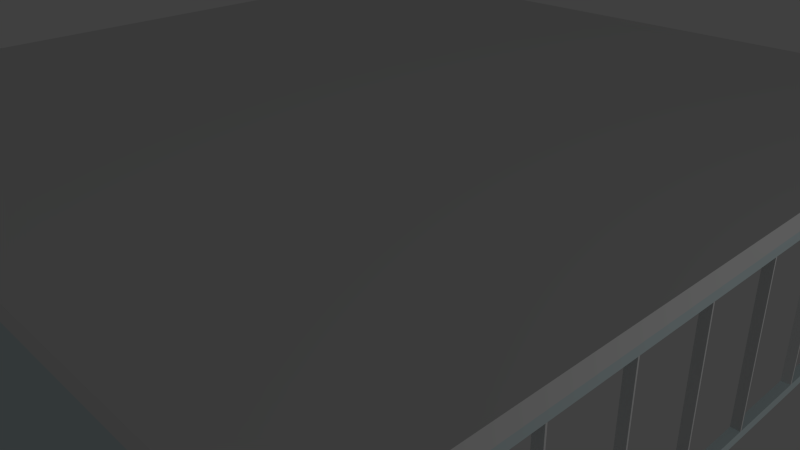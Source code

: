 # Source: flat_walls.blend  (saved by Blender 2.70.0; exported with 4.5.12 LTS)
import bpy
from mathutils import Matrix  # noqa: F401  (used for matrix-valued properties, if any)

bpy.ops.wm.read_factory_settings(use_empty=True)
scene = bpy.context.scene
scene.name = 'Scene'

# ---- collections
col_collection_1 = bpy.data.collections.new('Collection 1'); scene.collection.children.link(col_collection_1)

# ---- materials (node trees are filled in below, after node groups)
mat_walls = bpy.data.materials.new('walls')
mat_walls.alpha_threshold = 0.0
mat_walls.use_transparent_shadow = False
mat_walls.preview_render_type = 'FLAT'
mat_walls.diffuse_color = (0.6597, 0.7795, 0.8, 1.0)
mat_walls.roughness = 0.5
mat_walls.line_color = (0.0, 0.0, 0.0, 1.0)

# ---- material node trees

# ---- world
world_world = bpy.data.worlds.new('World'); scene.world = world_world
world_world.color = (0.05088, 0.05088, 0.05088)
world_world.use_sun_shadow = False
world_world.sun_shadow_jitter_overblur = 0.0
world_world.cycles.sampling_method = 'MANUAL'
world_world.cycles.sample_map_resolution = 256

# ---- cameras
cam_camera = bpy.data.cameras.new('Camera')
cam_camera.clip_end = 100.0
cam_camera.lens = 35.0
cam_camera.sensor_width = 32.0
cam_camera.sensor_height = 18.0
cam_camera.ortho_scale = 7.314
cam_camera.dof.focus_distance = 0.0
cam_camera.dof.aperture_fstop = 128.0

# ---- lights
light_lamp = bpy.data.lights.new('Lamp', 'POINT')
light_lamp.transmission_factor = 0.0
light_lamp.cutoff_distance = 30.0
light_lamp.use_shadow = False
light_lamp.energy = 118.0
light_lamp.shadow_buffer_clip_start = 1.001
light_lamp.shadow_soft_size = 0.1
light_lamp.shadow_maximum_resolution = 0.006
light_lamp.use_absolute_resolution = True
light_lamp.cycles.use_multiple_importance_sampling = False

# ---- meshes
me_cube_005 = bpy.data.meshes.new('Cube.005')
me_cube_005.from_pydata([(-1.0, 799.0, -1.0), (-1.0, 801.0, -1.0), (1.0, 801.0, -1.0), (1.0, 799.0, -1.0), (-1.0, 799.0, 1.0), (-1.0, 801.0, 1.0), (1.0, 801.0, 1.0), (1.0, 799.0, 1.0), (-1.0, 699.0, -1.0), (-1.0, 701.0, -1.0), (1.0, 701.0, -1.0), (1.0, 699.0, -1.0), (-1.0, 699.0, 1.0), (-1.0, 701.0, 1.0), (1.0, 701.0, 1.0), (1.0, 699.0, 1.0), (-1.0, 599.0, -1.0), (-1.0, 601.0, -1.0), (1.0, 601.0, -1.0), (1.0, 599.0, -1.0), (-1.0, 599.0, 1.0), (-1.0, 601.0, 1.0), (1.0, 601.0, 1.0), (1.0, 599.0, 1.0), (-1.0, 499.0, -1.0), (-1.0, 501.0, -1.0), (1.0, 501.0, -1.0), (1.0, 499.0, -1.0), (-1.0, 499.0, 1.0), (-1.0, 501.0, 1.0), (1.0, 501.0, 1.0), (1.0, 499.0, 1.0), (-1.0, 399.0, -1.0), (-1.0, 401.0, -1.0), (1.0, 401.0, -1.0), (1.0, 399.0, -1.0), (-1.0, 399.0, 1.0), (-1.0, 401.0, 1.0), (1.0, 401.0, 1.0), (1.0, 399.0, 1.0), (-1.0, 299.0, -1.0), (-1.0, 301.0, -1.0), (1.0, 301.0, -1.0), (1.0, 299.0, -1.0), (-1.0, 299.0, 1.0), (-1.0, 301.0, 1.0), (1.0, 301.0, 1.0), (1.0, 299.0, 1.0), (-1.0, 199.0, -1.0), (-1.0, 201.0, -1.0), (1.0, 201.0, -1.0), (1.0, 199.0, -1.0), (-1.0, 199.0, 1.0), (-1.0, 201.0, 1.0), (1.0, 201.0, 1.0), (1.0, 199.0, 1.0), (-1.0, 99.0, -1.0), (-1.0, 101.0, -1.0), (1.0, 101.0, -1.0), (1.0, 99.0, -1.0), (-1.0, 99.0, 1.0), (-1.0, 101.0, 1.0), (1.0, 101.0, 1.0), (1.0, 99.0, 1.0), (-1.0, -1.0, -1.0), (-1.0, 1.0, -1.0), (1.0, 1.0, -1.0), (1.0, -1.0, -1.0), (-1.0, -1.0, 1.0), (-1.0, 1.0, 1.0), (1.0, 1.0, 1.0), (1.0, -1.0, 1.0)], [], [(4, 5, 1, 0), (5, 6, 2, 1), (6, 7, 3, 2), (7, 4, 0, 3), (0, 1, 2, 3), (7, 6, 5, 4), (12, 13, 9, 8), (13, 14, 10, 9), (14, 15, 11, 10), (15, 12, 8, 11), (8, 9, 10, 11), (15, 14, 13, 12), (20, 21, 17, 16), (21, 22, 18, 17), (22, 23, 19, 18), (23, 20, 16, 19), (16, 17, 18, 19), (23, 22, 21, 20), (28, 29, 25, 24), (29, 30, 26, 25), (30, 31, 27, 26), (31, 28, 24, 27), (24, 25, 26, 27), (31, 30, 29, 28), (36, 37, 33, 32), (37, 38, 34, 33), (38, 39, 35, 34), (39, 36, 32, 35), (32, 33, 34, 35), (39, 38, 37, 36), (44, 45, 41, 40), (45, 46, 42, 41), (46, 47, 43, 42), (47, 44, 40, 43), (40, 41, 42, 43), (47, 46, 45, 44), (52, 53, 49, 48), (53, 54, 50, 49), (54, 55, 51, 50), (55, 52, 48, 51), (48, 49, 50, 51), (55, 54, 53, 52), (60, 61, 57, 56), (61, 62, 58, 57), (62, 63, 59, 58), (63, 60, 56, 59), (56, 57, 58, 59), (63, 62, 61, 60), (68, 69, 65, 64), (69, 70, 66, 65), (70, 71, 67, 66), (71, 68, 64, 67), (64, 65, 66, 67), (71, 70, 69, 68)])
me_cube_005.use_remesh_preserve_volume = False
me_cube_005.use_remesh_preserve_attributes = False
me_cube_005.use_mirror_vertex_groups = False
me_cube_005.update()
me_cube = bpy.data.meshes.new('Cube')
me_cube.from_pydata([(-1.0, -1.0, -1.0), (-1.0, 1.0, -1.0), (1.0, 1.0, -1.0), (1.0, -1.0, -1.0), (-1.0, -1.0, 1.0), (-1.0, 1.0, 1.0), (1.0, 1.0, 1.0), (1.0, -1.0, 1.0)], [], [(4, 5, 1, 0), (5, 6, 2, 1), (6, 7, 3, 2), (7, 4, 0, 3), (0, 1, 2, 3), (7, 6, 5, 4)])
me_cube.use_remesh_preserve_volume = False
me_cube.use_remesh_preserve_attributes = False
me_cube.use_mirror_vertex_groups = False
me_cube.update()
me_cube_002 = bpy.data.meshes.new('Cube.002')
me_cube_002.from_pydata([(1.0, 1.0, -1.0), (1.0, -1.0, -1.0), (0.98, -0.98, -1.0), (0.98, 0.98, -1.0), (0.18, 0.98, -1.0), (-1.0, 1.0, -1.0), (1.0, 1.0, 1.0), (-1.0, 1.0, 1.0), (1.0, -0.98, -0.9), (-1.0, -1.0, -1.0), (-0.18, -0.98, -1.0), (-0.18, -0.94, -1.0), (-0.15, -0.94, -1.0), (-0.15, -0.98, -1.0), (0.15, -0.98, -1.0), (0.15, -0.9349, -1.0), (0.18, -0.9349, -1.0), (0.18, -0.98, -1.0), (0.98, -0.98, 1.0), (0.98, 0.98, 1.0), (0.98, 0.98, 0.9), (0.98, -0.98, 0.9), (0.98, -0.98, -0.9), (0.98, 0.98, -0.9), (0.18, 0.98, 1.0), (0.8583, 0.98, -0.9), (0.8583, 0.98, 0.9), (-0.94, 0.15, -1.0), (-0.98, 0.15, -1.0), (-0.98, -0.15, -1.0), (-0.95, -0.15, -1.0), (-0.98, -0.18, -1.0), (-0.98, -0.98, -1.0), (0.15, 0.95, -1.0), (0.15, 0.98, -1.0), (-0.15, 0.98, -1.0), (-0.15, 0.94, -1.0), (-0.18, 0.94, -1.0), (-0.18, 0.98, -1.0), (-0.98, 0.98, -1.0), (-0.98, 0.18, -1.0), (-0.94, 0.18, -1.0), (1.0, -1.0, 1.0), (1.0, 0.98, -0.9), (-1.0, -1.0, 1.0), (1.0, -0.98, 0.9), (-0.18, -0.18, -1.0), (-0.18, -0.74, -1.0), (-0.18, -0.74, 0.8), (-0.18, -0.94, 0.8), (-0.18, -0.98, 1.0), (-0.18, -0.18, 1.0), (-0.15, -0.94, 0.8), (-0.15, -0.74, 0.8), (-0.15, -0.74, -1.0), (-0.15, -0.1, -1.0), (-0.15, -0.1, 0.8), (-0.15, 0.1, 0.8), (-0.15, 0.1, -1.0), (-0.15, 0.22, -1.0), (-0.15, 0.22, 0.8), (-0.15, 0.94, 0.8), (-0.15, 0.98, 1.0), (-0.15, -0.08333, 1.0), (-0.15, -0.98, 1.0), (0.15, -0.98, 1.0), (0.15, -0.4, 0.8), (0.15, -0.4, -0.2), (0.15, 0.4, -0.2), (0.15, 0.4549, -0.2798), (0.15, 0.4549, -1.0), (0.15, -0.4549, -1.0), (0.15, -0.4549, 0.8), (0.15, -0.9349, 0.8), (0.18, -0.9349, 0.8), (0.18, 0.4549, -0.2757), (0.18, 0.4, -0.2), (0.18, -0.4, -0.2), (0.18, -0.4, 0.8), (0.18, -0.98, 1.0), (0.18, -0.4549, 0.8), (0.18, -0.4549, -1.0), (0.18, 0.4549, -1.0), (1.0, 0.98, 0.9), (0.8583, 0.98, 0.9), (0.8583, 0.98, -0.9), (0.18, 0.4, 0.8), (0.18, 0.4549, 0.8), (0.18, 0.9349, 0.8), (0.18, 0.9349, -0.9377), (-0.94, 0.15, 0.8), (-0.94, 0.18, 0.8), (-0.18, 0.15, 1.0), (-0.18, 0.15, 1.0), (-0.98, 0.15, 1.0), (-0.42, 0.15, 0.8), (-0.22, 0.15, 0.8), (-0.22, 0.15, 0.8), (-0.22, 0.15, -1.0), (-0.18, 0.15, -1.0), (-0.98, -0.15, 1.0), (-0.18, -0.15, -1.0), (-0.22, -0.15, -1.0), (-0.22, -0.15, 0.8), (-0.42, -0.15, 0.8), (-0.42, -0.15, -1.0), (-0.18, -0.15, 1.0), (-0.42, -0.18, -1.0), (-0.98, -0.18, 1.0), (-0.98, -0.98, 1.0), (0.15, 0.9349, -1.0), (0.18, 0.9349, -1.0), (0.15, 0.9349, -0.978), (0.15, 0.9349, 0.8), (0.15, 0.4549, 0.8), (0.15, 0.4, 0.8), (0.15, 0.8833, 1.0), (0.15, 0.98, 1.0), (-0.18, 0.94, 0.8), (-0.18, 0.98, 1.0), (-0.98, 0.98, 1.0), (-0.98, 0.18, 1.0), (-0.18, 0.18, -1.0), (-0.22, 0.18, -1.0), (-0.22, 0.18, 0.8), (-0.22, 0.18, 0.8), (-0.42, 0.18, 0.8), (-0.18, 0.18, 1.0), (-0.18, 0.001772, 1.0), (-0.42, -0.18, 0.8), (-0.22, -0.18, 0.8), (-0.22, -0.18, -1.0), (-0.18, -0.1, -1.0), (-0.18, -0.1, 0.8), (-0.18, 0.1, 0.8), (-0.18, 0.1, -1.0), (-0.18, 0.22, -1.0), (-0.18, 0.22, 0.8)], [], [(0, 1, 2, 3, 4, 5), (6, 0, 5, 7), (1, 0, 43, 8, 45, 42), (1, 9, 10, 11, 12, 13, 14, 15, 16, 17, 2), (3, 2, 18, 19, 20, 21, 22, 23), (19, 24, 4, 3, 23, 25, 26, 20), (27, 28, 29, 30, 31, 32, 10, 9, 5, 4, 33, 34, 35, 36, 37, 38, 39, 40, 41), (6, 7, 24, 19, 18, 42), (9, 44, 7, 5), (1, 42, 44, 9), (46, 47, 48, 49, 11, 10, 50, 51), (13, 12, 52, 53, 54, 55, 56, 57, 58, 59, 60, 61, 36, 35, 62, 63, 64), (14, 13, 64, 65), (14, 65, 66, 67, 68, 69, 70, 71, 72, 73, 15), (74, 16, 15, 73), (75, 76, 77, 78, 79, 17, 16, 74, 80, 81, 82), (2, 17, 79, 18), (83, 45, 21, 20, 26, 84), (45, 8, 22, 21), (8, 43, 85, 25, 23, 22), (4, 24, 79, 78, 86, 76, 75, 87, 88, 89), (26, 25, 85, 84), (90, 27, 41, 91), (92, 93, 94, 28, 27, 90, 95, 96, 97, 98, 99), (29, 28, 94, 100), (101, 102, 103, 104, 105, 30, 29, 100, 106), (107, 31, 30, 105), (32, 31, 108, 109), (10, 32, 109, 50), (110, 33, 4, 111), (33, 112, 113, 114, 69, 68, 115, 66, 65, 116, 117, 34), (117, 62, 35, 34), (118, 37, 36, 61), (119, 120, 39, 38), (40, 39, 120, 121), (122, 123, 124, 125, 126, 91, 41, 40, 121, 127), (7, 121, 120, 119, 127, 93, 92, 128, 51, 63, 62, 117, 116, 24), (42, 18, 79, 24, 116, 65, 64, 63, 51, 50, 44), (0, 6, 42, 45, 83, 43), (7, 44, 50, 109, 108, 51, 128, 106, 100, 94, 93, 127, 121), (51, 108, 31, 107, 129, 130, 131, 46), (47, 46, 131, 102, 101, 132, 55, 54), (56, 55, 132, 133), (57, 56, 133, 134), (134, 135, 58, 57), (59, 58, 135, 99, 98, 123, 122, 136), (60, 59, 136, 137), (61, 60, 137, 118), (78, 77, 67, 66), (77, 76, 68, 67), (71, 70, 82, 81), (72, 71, 81, 80), (80, 74, 73, 72), (75, 82, 70, 69, 114, 87), (43, 83, 84, 85), (4, 89, 111), (86, 78, 66, 115), (76, 86, 115, 68), (88, 87, 114, 113), (113, 112, 110, 111, 89, 88), (95, 90, 91, 126), (96, 95, 126, 125), (125, 124, 97, 96), (124, 123, 98, 97), (103, 102, 131, 130), (104, 103, 130, 129), (129, 107, 105, 104), (112, 33, 110), (135, 134, 133, 132, 101, 106, 128, 92, 99), (122, 127, 119, 38, 37, 118, 137, 136), (53, 52, 49, 48), (48, 47, 54, 53), (52, 12, 11, 49)])
me_cube_002.materials.append(mat_walls)
me_cube_002.use_remesh_preserve_volume = False
me_cube_002.use_remesh_preserve_attributes = False
me_cube_002.use_mirror_vertex_groups = False
me_cube_002.update()

# ---- objects
ob_rail = bpy.data.objects.new('rail', me_cube_005)
ob_dalle = bpy.data.objects.new('dalle', me_cube)
ob_murs = bpy.data.objects.new('murs', me_cube_002)
ob_lamp = bpy.data.objects.new('Lamp', light_lamp)
ob_camera = bpy.data.objects.new('Camera', cam_camera)

# ---- transforms, parenting, visibility, modifiers, constraints
ob_rail.location = (4.95, -4.0, 1.0)
ob_rail.scale = (0.05, 0.01, 0.9)
ob_rail.lineart.crease_threshold = 0.0
ob_dalle.location = (0.0, 0.0, 2.1)
ob_dalle.scale = (5.0, 5.0, 0.1)
ob_dalle.lineart.crease_threshold = 0.0
ob_murs.location = (0.0, 0.0, 1.0)
ob_murs.scale = (5.0, 5.0, 1.0)
ob_murs.lock_rotations_4d = False
ob_murs.empty_display_type = 'ARROWS'
ob_murs.lineart.crease_threshold = 0.0
ob_lamp.location = (11.08, 0.1174, 2.772)
ob_lamp.rotation_euler = (0.6503, 0.05522, 1.866)
ob_lamp.lock_rotations_4d = False
ob_lamp.empty_display_type = 'ARROWS'
ob_lamp.color = (0.0, 0.0, 0.0, 0.0)
ob_lamp.lineart.crease_threshold = 0.0
ob_camera.location = (7.481, -6.508, 5.344)
ob_camera.rotation_euler = (1.109, 0.01082, 0.8149)
ob_camera.lock_rotations_4d = False
ob_camera.empty_display_type = 'ARROWS'
ob_camera.color = (0.0, 0.0, 0.0, 0.0)
ob_camera.display_type = 'WIRE'
ob_camera.lineart.crease_threshold = 0.0

# ---- collection membership
col_collection_1.objects.link(ob_rail)
col_collection_1.objects.link(ob_dalle)
col_collection_1.objects.link(ob_murs)
col_collection_1.objects.link(ob_lamp)
col_collection_1.objects.link(ob_camera)

# ---- scene / render settings (as saved in the file)
scene.camera = ob_camera
scene.frame_start = 1; scene.frame_end = 250; scene.frame_set(4)
scene.render.engine = 'BLENDER_EEVEE_NEXT'
scene.render.resolution_percentage = 50
scene.render.dither_intensity = 0.0
scene.cycles.use_denoising = False
scene.cycles.samples = 10
scene.cycles.sampling_pattern = 'TABULATED_SOBOL'
scene.cycles.light_sampling_threshold = 0.0
scene.cycles.use_adaptive_sampling = False
scene.cycles.use_light_tree = False
scene.cycles.blur_glossy = 0.0
scene.cycles.volume_bounces = 1
scene.cycles.pixel_filter_type = 'GAUSSIAN'
scene.cycles.sample_clamp_indirect = 0.0
scene.view_settings.view_transform = 'Standard'
bpy.context.view_layer.update()
